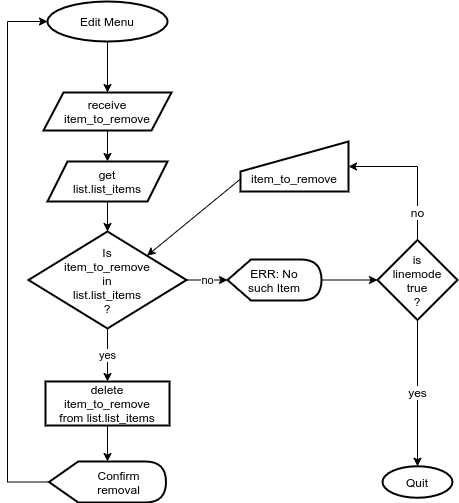

The diagram above was exported from draw.io. Its source (the exported page's mxGraphModel, read from the mxfile embedded in the PNG):
<mxGraphModel dx="868" dy="440" grid="1" gridSize="10" guides="1" tooltips="1" connect="1" arrows="1" fold="1" page="1" pageScale="1" pageWidth="827" pageHeight="1169" math="0" shadow="0">
  <root>
    <mxCell id="rvWhGNdYsHLAVtyAYuw4-0" />
    <mxCell id="rvWhGNdYsHLAVtyAYuw4-1" parent="rvWhGNdYsHLAVtyAYuw4-0" />
    <mxCell id="XCaYj3PtD0LyfCTiYYnj-0" style="edgeStyle=orthogonalEdgeStyle;rounded=0;jumpStyle=arc;orthogonalLoop=1;jettySize=auto;html=1;exitX=0.5;exitY=1;exitDx=0;exitDy=0;entryX=0.5;entryY=0;entryDx=0;entryDy=0;startArrow=none;startFill=0;endArrow=classic;endFill=1;" parent="rvWhGNdYsHLAVtyAYuw4-1" source="XCaYj3PtD0LyfCTiYYnj-1" target="XCaYj3PtD0LyfCTiYYnj-7" edge="1">
      <mxGeometry relative="1" as="geometry" />
    </mxCell>
    <mxCell id="XCaYj3PtD0LyfCTiYYnj-1" value="Edit Menu" style="ellipse;whiteSpace=wrap;html=1;align=center;strokeWidth=2;" parent="rvWhGNdYsHLAVtyAYuw4-1" vertex="1">
      <mxGeometry x="220" y="100" width="120" height="40" as="geometry" />
    </mxCell>
    <mxCell id="XCaYj3PtD0LyfCTiYYnj-9" value="" style="edgeStyle=orthogonalEdgeStyle;rounded=0;jumpStyle=arc;orthogonalLoop=1;jettySize=auto;html=1;startArrow=none;startFill=0;endArrow=classic;endFill=1;" parent="rvWhGNdYsHLAVtyAYuw4-1" source="XCaYj3PtD0LyfCTiYYnj-3" target="XCaYj3PtD0LyfCTiYYnj-8" edge="1">
      <mxGeometry relative="1" as="geometry" />
    </mxCell>
    <mxCell id="XCaYj3PtD0LyfCTiYYnj-3" value="get&lt;br&gt;list.list_items" style="shape=parallelogram;perimeter=parallelogramPerimeter;whiteSpace=wrap;html=1;fixedSize=1;align=center;strokeWidth=2;" parent="rvWhGNdYsHLAVtyAYuw4-1" vertex="1">
      <mxGeometry x="220" y="260" width="120" height="40" as="geometry" />
    </mxCell>
    <mxCell id="XCaYj3PtD0LyfCTiYYnj-4" style="edgeStyle=orthogonalEdgeStyle;rounded=0;jumpStyle=arc;orthogonalLoop=1;jettySize=auto;html=1;exitX=0;exitY=0.5;exitDx=0;exitDy=0;startArrow=none;startFill=0;endArrow=classic;endFill=1;entryX=0;entryY=0.5;entryDx=0;entryDy=0;exitPerimeter=0;" parent="rvWhGNdYsHLAVtyAYuw4-1" source="V44ULixWaiCaI_8WIsDS-0" target="XCaYj3PtD0LyfCTiYYnj-1" edge="1">
      <mxGeometry relative="1" as="geometry">
        <mxPoint x="160" y="220" as="targetPoint" />
        <Array as="points">
          <mxPoint x="180" y="580" />
          <mxPoint x="180" y="120" />
        </Array>
      </mxGeometry>
    </mxCell>
    <mxCell id="V44ULixWaiCaI_8WIsDS-1" value="" style="edgeStyle=orthogonalEdgeStyle;rounded=0;jumpStyle=arc;orthogonalLoop=1;jettySize=auto;html=1;startArrow=none;startFill=0;endArrow=classic;endFill=1;" parent="rvWhGNdYsHLAVtyAYuw4-1" source="XCaYj3PtD0LyfCTiYYnj-5" target="V44ULixWaiCaI_8WIsDS-0" edge="1">
      <mxGeometry relative="1" as="geometry" />
    </mxCell>
    <mxCell id="XCaYj3PtD0LyfCTiYYnj-5" value="delete item_to_remove&lt;br&gt;from list.list_items" style="rounded=0;whiteSpace=wrap;html=1;align=center;strokeWidth=2;" parent="rvWhGNdYsHLAVtyAYuw4-1" vertex="1">
      <mxGeometry x="218" y="480" width="124" height="44" as="geometry" />
    </mxCell>
    <mxCell id="XCaYj3PtD0LyfCTiYYnj-6" style="edgeStyle=orthogonalEdgeStyle;rounded=0;jumpStyle=arc;orthogonalLoop=1;jettySize=auto;html=1;exitX=0.5;exitY=1;exitDx=0;exitDy=0;startArrow=none;startFill=0;endArrow=classic;endFill=1;" parent="rvWhGNdYsHLAVtyAYuw4-1" source="XCaYj3PtD0LyfCTiYYnj-7" target="XCaYj3PtD0LyfCTiYYnj-3" edge="1">
      <mxGeometry relative="1" as="geometry" />
    </mxCell>
    <mxCell id="XCaYj3PtD0LyfCTiYYnj-7" value="receive&lt;br&gt;item_to_remove" style="shape=parallelogram;perimeter=parallelogramPerimeter;whiteSpace=wrap;html=1;fixedSize=1;align=center;strokeWidth=2;" parent="rvWhGNdYsHLAVtyAYuw4-1" vertex="1">
      <mxGeometry x="216" y="191" width="128" height="38" as="geometry" />
    </mxCell>
    <mxCell id="XCaYj3PtD0LyfCTiYYnj-10" value="yes" style="edgeStyle=orthogonalEdgeStyle;rounded=0;jumpStyle=arc;orthogonalLoop=1;jettySize=auto;html=1;exitX=0.5;exitY=1;exitDx=0;exitDy=0;entryX=0.5;entryY=0;entryDx=0;entryDy=0;startArrow=none;startFill=0;endArrow=classic;endFill=1;" parent="rvWhGNdYsHLAVtyAYuw4-1" source="XCaYj3PtD0LyfCTiYYnj-8" target="XCaYj3PtD0LyfCTiYYnj-5" edge="1">
      <mxGeometry relative="1" as="geometry" />
    </mxCell>
    <mxCell id="XCaYj3PtD0LyfCTiYYnj-14" value="no" style="edgeStyle=orthogonalEdgeStyle;rounded=0;jumpStyle=arc;orthogonalLoop=1;jettySize=auto;html=1;exitX=1;exitY=0.5;exitDx=0;exitDy=0;entryX=0;entryY=0.5;entryDx=0;entryDy=0;entryPerimeter=0;startArrow=none;startFill=0;endArrow=classic;endFill=1;" parent="rvWhGNdYsHLAVtyAYuw4-1" source="XCaYj3PtD0LyfCTiYYnj-8" target="XCaYj3PtD0LyfCTiYYnj-13" edge="1">
      <mxGeometry relative="1" as="geometry" />
    </mxCell>
    <mxCell id="XCaYj3PtD0LyfCTiYYnj-8" value="Is&lt;br&gt;item_to_remove&lt;br&gt;in&lt;br&gt;list.list_items&lt;br&gt;?" style="rhombus;whiteSpace=wrap;html=1;strokeWidth=2;" parent="rvWhGNdYsHLAVtyAYuw4-1" vertex="1">
      <mxGeometry x="201" y="330" width="158" height="97" as="geometry" />
    </mxCell>
    <mxCell id="8HrsbGFAyQxA1Vf4Fxr9-1" style="edgeStyle=orthogonalEdgeStyle;rounded=0;jumpStyle=arc;jumpSize=10;orthogonalLoop=1;jettySize=auto;html=1;exitX=1;exitY=0.5;exitDx=0;exitDy=0;exitPerimeter=0;entryX=0;entryY=0.5;entryDx=0;entryDy=0;strokeWidth=1;fontSize=12;" parent="rvWhGNdYsHLAVtyAYuw4-1" source="XCaYj3PtD0LyfCTiYYnj-13" target="8HrsbGFAyQxA1Vf4Fxr9-0" edge="1">
      <mxGeometry relative="1" as="geometry" />
    </mxCell>
    <mxCell id="XCaYj3PtD0LyfCTiYYnj-13" value="ERR: No&lt;br&gt;such Item" style="shape=display;whiteSpace=wrap;html=1;align=center;strokeWidth=2;" parent="rvWhGNdYsHLAVtyAYuw4-1" vertex="1">
      <mxGeometry x="400" y="358" width="94" height="41" as="geometry" />
    </mxCell>
    <mxCell id="nxnrLVwE-gjswYuI3nfy-2" style="rounded=0;jumpStyle=arc;orthogonalLoop=1;jettySize=auto;html=1;exitX=0;exitY=0.75;exitDx=0;exitDy=0;entryX=1;entryY=0;entryDx=0;entryDy=0;startArrow=none;startFill=0;endArrow=classic;endFill=1;" parent="rvWhGNdYsHLAVtyAYuw4-1" source="nxnrLVwE-gjswYuI3nfy-0" target="XCaYj3PtD0LyfCTiYYnj-8" edge="1">
      <mxGeometry relative="1" as="geometry" />
    </mxCell>
    <mxCell id="nxnrLVwE-gjswYuI3nfy-0" value="item_to_remove" style="shape=manualInput;whiteSpace=wrap;html=1;align=center;verticalAlign=bottom;spacingBottom=3;strokeWidth=2;" parent="rvWhGNdYsHLAVtyAYuw4-1" vertex="1">
      <mxGeometry x="413" y="240" width="108" height="50" as="geometry" />
    </mxCell>
    <mxCell id="V44ULixWaiCaI_8WIsDS-0" value="Confirm&lt;br&gt;removal" style="shape=display;html=1;align=center;spacingLeft=21;strokeWidth=2;" parent="rvWhGNdYsHLAVtyAYuw4-1" vertex="1">
      <mxGeometry x="221.5" y="560" width="117" height="41" as="geometry" />
    </mxCell>
    <mxCell id="8HrsbGFAyQxA1Vf4Fxr9-2" value="no" style="edgeStyle=orthogonalEdgeStyle;rounded=0;jumpStyle=arc;jumpSize=10;orthogonalLoop=1;jettySize=auto;html=1;exitX=0.5;exitY=0;exitDx=0;exitDy=0;entryX=1;entryY=0.5;entryDx=0;entryDy=0;strokeWidth=1;fontSize=12;" parent="rvWhGNdYsHLAVtyAYuw4-1" source="8HrsbGFAyQxA1Vf4Fxr9-0" target="nxnrLVwE-gjswYuI3nfy-0" edge="1">
      <mxGeometry x="-0.6" relative="1" as="geometry">
        <mxPoint y="1" as="offset" />
      </mxGeometry>
    </mxCell>
    <mxCell id="8HrsbGFAyQxA1Vf4Fxr9-4" value="yes" style="edgeStyle=orthogonalEdgeStyle;rounded=0;jumpStyle=arc;jumpSize=10;orthogonalLoop=1;jettySize=auto;html=1;strokeWidth=1;fontSize=12;" parent="rvWhGNdYsHLAVtyAYuw4-1" source="8HrsbGFAyQxA1Vf4Fxr9-0" target="8HrsbGFAyQxA1Vf4Fxr9-3" edge="1">
      <mxGeometry x="-0.0222" relative="1" as="geometry">
        <mxPoint as="offset" />
      </mxGeometry>
    </mxCell>
    <mxCell id="8HrsbGFAyQxA1Vf4Fxr9-0" value="is&lt;br&gt;linemode&lt;br&gt;true&lt;br&gt;?" style="rhombus;whiteSpace=wrap;html=1;labelBackgroundColor=none;strokeWidth=2;fillColor=#ffffff;fontSize=12;" parent="rvWhGNdYsHLAVtyAYuw4-1" vertex="1">
      <mxGeometry x="550" y="338.5" width="80" height="80" as="geometry" />
    </mxCell>
    <mxCell id="8HrsbGFAyQxA1Vf4Fxr9-3" value="Quit" style="ellipse;whiteSpace=wrap;html=1;strokeWidth=2;" parent="rvWhGNdYsHLAVtyAYuw4-1" vertex="1">
      <mxGeometry x="555" y="564.75" width="70" height="31.5" as="geometry" />
    </mxCell>
  </root>
</mxGraphModel>